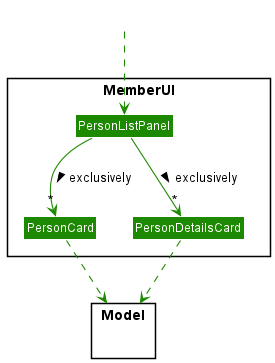

The diagram above was rendered by PlantUML. Its source (embedded in the PNG):
@startuml
!include style.puml
skinparam arrowThickness 1.1
skinparam arrowColor UI_COLOR
skinparam classBackgroundColor UI_COLOR

Package MemberUI <<Rectangle>>{
Class PersonListPanel
Class PersonCard
Class PersonDetailsCard
}

Package Model {}

Class HiddenOutside #FFFFFF
HiddenOutside ..> PersonListPanel

PersonListPanel --> "*" PersonCard :> exclusively
PersonListPanel --> "*" PersonDetailsCard :> exclusively

PersonCard ..> Model
PersonDetailsCard ..> Model
@enduml